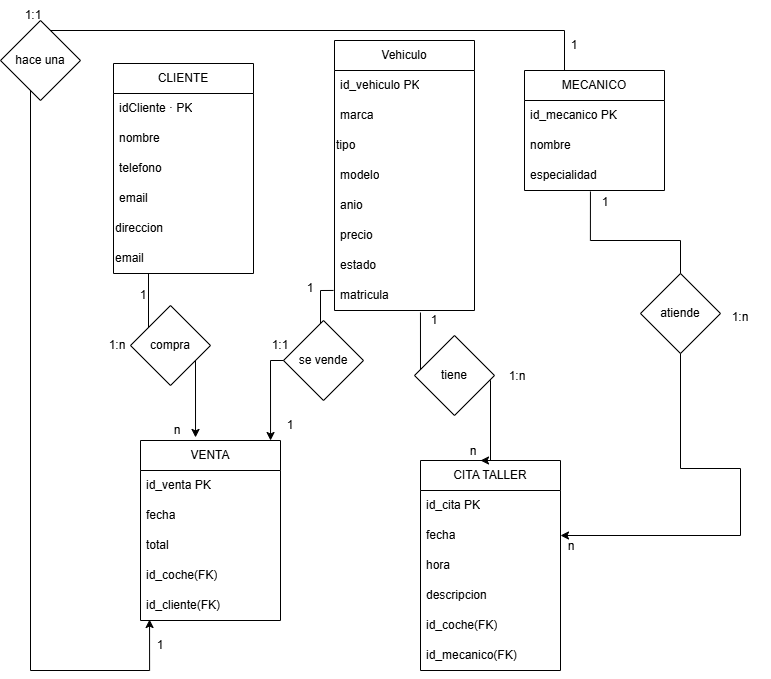

The diagram above was exported from draw.io. Its source (the exported page's mxGraphModel, read from the mxfile embedded in the PNG):
<mxGraphModel dx="1414" dy="777" grid="1" gridSize="10" guides="1" tooltips="1" connect="1" arrows="1" fold="1" page="1" pageScale="1" pageWidth="827" pageHeight="1169" math="0" shadow="0">
  <root>
    <mxCell id="0" />
    <mxCell id="1" parent="0" />
    <mxCell id="I-WvWbEhhNKY8RIKNJlQ-1" parent="1" style="swimlane;fontStyle=0;childLayout=stackLayout;horizontal=1;startSize=30;horizontalStack=0;resizeParent=1;resizeParentMax=0;resizeLast=0;collapsible=1;marginBottom=0;whiteSpace=wrap;html=1;" value="VENTA" vertex="1">
      <mxGeometry height="180" width="140" x="150" y="520" as="geometry" />
    </mxCell>
    <mxCell id="I-WvWbEhhNKY8RIKNJlQ-2" parent="I-WvWbEhhNKY8RIKNJlQ-1" style="text;strokeColor=none;fillColor=none;align=left;verticalAlign=middle;spacingLeft=4;spacingRight=4;overflow=hidden;points=[[0,0.5],[1,0.5]];portConstraint=eastwest;rotatable=0;whiteSpace=wrap;html=1;" value="id_venta PK" vertex="1">
      <mxGeometry height="30" width="140" y="30" as="geometry" />
    </mxCell>
    <mxCell id="I-WvWbEhhNKY8RIKNJlQ-3" parent="I-WvWbEhhNKY8RIKNJlQ-1" style="text;strokeColor=none;fillColor=none;align=left;verticalAlign=middle;spacingLeft=4;spacingRight=4;overflow=hidden;points=[[0,0.5],[1,0.5]];portConstraint=eastwest;rotatable=0;whiteSpace=wrap;html=1;" value="fecha" vertex="1">
      <mxGeometry height="30" width="140" y="60" as="geometry" />
    </mxCell>
    <mxCell id="I-WvWbEhhNKY8RIKNJlQ-4" parent="I-WvWbEhhNKY8RIKNJlQ-1" style="text;strokeColor=none;fillColor=none;align=left;verticalAlign=middle;spacingLeft=4;spacingRight=4;overflow=hidden;points=[[0,0.5],[1,0.5]];portConstraint=eastwest;rotatable=0;whiteSpace=wrap;html=1;" value="total" vertex="1">
      <mxGeometry height="30" width="140" y="90" as="geometry" />
    </mxCell>
    <mxCell id="Q2quLPIelFpFZbl_wTaq-12" parent="I-WvWbEhhNKY8RIKNJlQ-1" style="text;strokeColor=none;fillColor=none;align=left;verticalAlign=middle;spacingLeft=4;spacingRight=4;overflow=hidden;points=[[0,0.5],[1,0.5]];portConstraint=eastwest;rotatable=0;whiteSpace=wrap;html=1;" value="id_coche(FK)" vertex="1">
      <mxGeometry height="30" width="140" y="120" as="geometry" />
    </mxCell>
    <mxCell id="Q2quLPIelFpFZbl_wTaq-13" parent="I-WvWbEhhNKY8RIKNJlQ-1" style="text;strokeColor=none;fillColor=none;align=left;verticalAlign=middle;spacingLeft=4;spacingRight=4;overflow=hidden;points=[[0,0.5],[1,0.5]];portConstraint=eastwest;rotatable=0;whiteSpace=wrap;html=1;" value="id_cliente(FK)" vertex="1">
      <mxGeometry height="30" width="140" y="150" as="geometry" />
    </mxCell>
    <mxCell id="I-WvWbEhhNKY8RIKNJlQ-5" parent="1" style="swimlane;fontStyle=0;childLayout=stackLayout;horizontal=1;startSize=30;horizontalStack=0;resizeParent=1;resizeParentMax=0;resizeLast=0;collapsible=1;marginBottom=0;whiteSpace=wrap;html=1;" value="Vehiculo" vertex="1">
      <mxGeometry height="270" width="140" x="344" y="120" as="geometry" />
    </mxCell>
    <mxCell id="I-WvWbEhhNKY8RIKNJlQ-6" parent="I-WvWbEhhNKY8RIKNJlQ-5" style="text;strokeColor=none;fillColor=none;align=left;verticalAlign=middle;spacingLeft=4;spacingRight=4;overflow=hidden;points=[[0,0.5],[1,0.5]];portConstraint=eastwest;rotatable=0;whiteSpace=wrap;html=1;" value="id_vehiculo PK" vertex="1">
      <mxGeometry height="30" width="140" y="30" as="geometry" />
    </mxCell>
    <mxCell id="I-WvWbEhhNKY8RIKNJlQ-7" parent="I-WvWbEhhNKY8RIKNJlQ-5" style="text;strokeColor=none;fillColor=none;align=left;verticalAlign=middle;spacingLeft=4;spacingRight=4;overflow=hidden;points=[[0,0.5],[1,0.5]];portConstraint=eastwest;rotatable=0;whiteSpace=wrap;html=1;" value="marca" vertex="1">
      <mxGeometry height="30" width="140" y="60" as="geometry" />
    </mxCell>
    <mxCell id="rA_-xuMnU6R_BE1hK50l-6" parent="I-WvWbEhhNKY8RIKNJlQ-5" style="text;html=1;whiteSpace=wrap;strokeColor=none;fillColor=none;align=left;verticalAlign=middle;rounded=0;" value="tipo" vertex="1">
      <mxGeometry height="30" width="140" y="90" as="geometry" />
    </mxCell>
    <mxCell id="Q2quLPIelFpFZbl_wTaq-6" parent="I-WvWbEhhNKY8RIKNJlQ-5" style="text;strokeColor=none;fillColor=none;align=left;verticalAlign=middle;spacingLeft=4;spacingRight=4;overflow=hidden;points=[[0,0.5],[1,0.5]];portConstraint=eastwest;rotatable=0;whiteSpace=wrap;html=1;" value="modelo" vertex="1">
      <mxGeometry height="30" width="140" y="120" as="geometry" />
    </mxCell>
    <mxCell id="Q2quLPIelFpFZbl_wTaq-7" parent="I-WvWbEhhNKY8RIKNJlQ-5" style="text;strokeColor=none;fillColor=none;align=left;verticalAlign=middle;spacingLeft=4;spacingRight=4;overflow=hidden;points=[[0,0.5],[1,0.5]];portConstraint=eastwest;rotatable=0;whiteSpace=wrap;html=1;" value="anio" vertex="1">
      <mxGeometry height="30" width="140" y="150" as="geometry" />
    </mxCell>
    <mxCell id="I-WvWbEhhNKY8RIKNJlQ-8" parent="I-WvWbEhhNKY8RIKNJlQ-5" style="text;strokeColor=none;fillColor=none;align=left;verticalAlign=middle;spacingLeft=4;spacingRight=4;overflow=hidden;points=[[0,0.5],[1,0.5]];portConstraint=eastwest;rotatable=0;whiteSpace=wrap;html=1;" value="precio" vertex="1">
      <mxGeometry height="30" width="140" y="180" as="geometry" />
    </mxCell>
    <mxCell id="Q2quLPIelFpFZbl_wTaq-9" parent="I-WvWbEhhNKY8RIKNJlQ-5" style="text;strokeColor=none;fillColor=none;align=left;verticalAlign=middle;spacingLeft=4;spacingRight=4;overflow=hidden;points=[[0,0.5],[1,0.5]];portConstraint=eastwest;rotatable=0;whiteSpace=wrap;html=1;" value="estado" vertex="1">
      <mxGeometry height="30" width="140" y="210" as="geometry" />
    </mxCell>
    <mxCell id="Q2quLPIelFpFZbl_wTaq-8" parent="I-WvWbEhhNKY8RIKNJlQ-5" style="text;strokeColor=none;fillColor=none;align=left;verticalAlign=middle;spacingLeft=4;spacingRight=4;overflow=hidden;points=[[0,0.5],[1,0.5]];portConstraint=eastwest;rotatable=0;whiteSpace=wrap;html=1;" value="matricula" vertex="1">
      <mxGeometry height="30" width="140" y="240" as="geometry" />
    </mxCell>
    <mxCell id="I-WvWbEhhNKY8RIKNJlQ-9" parent="1" style="swimlane;fontStyle=0;childLayout=stackLayout;horizontal=1;startSize=30;horizontalStack=0;resizeParent=1;resizeParentMax=0;resizeLast=0;collapsible=1;marginBottom=0;whiteSpace=wrap;html=1;" value="CLIENTE" vertex="1">
      <mxGeometry height="210" width="140" x="123" y="143" as="geometry" />
    </mxCell>
    <mxCell id="I-WvWbEhhNKY8RIKNJlQ-10" parent="I-WvWbEhhNKY8RIKNJlQ-9" style="text;strokeColor=none;fillColor=none;align=left;verticalAlign=middle;spacingLeft=4;spacingRight=4;overflow=hidden;points=[[0,0.5],[1,0.5]];portConstraint=eastwest;rotatable=0;whiteSpace=wrap;html=1;" value="idCliente · PK" vertex="1">
      <mxGeometry height="30" width="140" y="30" as="geometry" />
    </mxCell>
    <mxCell id="I-WvWbEhhNKY8RIKNJlQ-11" parent="I-WvWbEhhNKY8RIKNJlQ-9" style="text;strokeColor=none;fillColor=none;align=left;verticalAlign=middle;spacingLeft=4;spacingRight=4;overflow=hidden;points=[[0,0.5],[1,0.5]];portConstraint=eastwest;rotatable=0;whiteSpace=wrap;html=1;" value="nombre" vertex="1">
      <mxGeometry height="30" width="140" y="60" as="geometry" />
    </mxCell>
    <mxCell id="I-WvWbEhhNKY8RIKNJlQ-12" parent="I-WvWbEhhNKY8RIKNJlQ-9" style="text;strokeColor=none;fillColor=none;align=left;verticalAlign=middle;spacingLeft=4;spacingRight=4;overflow=hidden;points=[[0,0.5],[1,0.5]];portConstraint=eastwest;rotatable=0;whiteSpace=wrap;html=1;" value="telefono" vertex="1">
      <mxGeometry height="30" width="140" y="90" as="geometry" />
    </mxCell>
    <mxCell id="Q2quLPIelFpFZbl_wTaq-11" parent="I-WvWbEhhNKY8RIKNJlQ-9" style="text;strokeColor=none;fillColor=none;align=left;verticalAlign=middle;spacingLeft=4;spacingRight=4;overflow=hidden;points=[[0,0.5],[1,0.5]];portConstraint=eastwest;rotatable=0;whiteSpace=wrap;html=1;" value="email" vertex="1">
      <mxGeometry height="30" width="140" y="120" as="geometry" />
    </mxCell>
    <mxCell id="I-WvWbEhhNKY8RIKNJlQ-19" parent="I-WvWbEhhNKY8RIKNJlQ-9" style="text;html=1;whiteSpace=wrap;strokeColor=none;fillColor=none;align=left;verticalAlign=middle;rounded=0;" value="direccion" vertex="1">
      <mxGeometry height="30" width="140" y="150" as="geometry" />
    </mxCell>
    <mxCell id="I-WvWbEhhNKY8RIKNJlQ-18" parent="I-WvWbEhhNKY8RIKNJlQ-9" style="text;html=1;whiteSpace=wrap;strokeColor=none;fillColor=none;align=left;verticalAlign=middle;rounded=0;" value="email" vertex="1">
      <mxGeometry height="30" width="140" y="180" as="geometry" />
    </mxCell>
    <mxCell id="I-WvWbEhhNKY8RIKNJlQ-14" parent="1" style="swimlane;fontStyle=0;childLayout=stackLayout;horizontal=1;startSize=30;horizontalStack=0;resizeParent=1;resizeParentMax=0;resizeLast=0;collapsible=1;marginBottom=0;whiteSpace=wrap;html=1;" value="CITA TALLER" vertex="1">
      <mxGeometry height="210" width="140" x="430" y="540" as="geometry" />
    </mxCell>
    <mxCell id="I-WvWbEhhNKY8RIKNJlQ-15" parent="I-WvWbEhhNKY8RIKNJlQ-14" style="text;strokeColor=none;fillColor=none;align=left;verticalAlign=middle;spacingLeft=4;spacingRight=4;overflow=hidden;points=[[0,0.5],[1,0.5]];portConstraint=eastwest;rotatable=0;whiteSpace=wrap;html=1;" value="id_cita PK" vertex="1">
      <mxGeometry height="30" width="140" y="30" as="geometry" />
    </mxCell>
    <mxCell id="I-WvWbEhhNKY8RIKNJlQ-16" parent="I-WvWbEhhNKY8RIKNJlQ-14" style="text;strokeColor=none;fillColor=none;align=left;verticalAlign=middle;spacingLeft=4;spacingRight=4;overflow=hidden;points=[[0,0.5],[1,0.5]];portConstraint=eastwest;rotatable=0;whiteSpace=wrap;html=1;" value="fecha" vertex="1">
      <mxGeometry height="30" width="140" y="60" as="geometry" />
    </mxCell>
    <mxCell id="I-WvWbEhhNKY8RIKNJlQ-17" parent="I-WvWbEhhNKY8RIKNJlQ-14" style="text;strokeColor=none;fillColor=none;align=left;verticalAlign=middle;spacingLeft=4;spacingRight=4;overflow=hidden;points=[[0,0.5],[1,0.5]];portConstraint=eastwest;rotatable=0;whiteSpace=wrap;html=1;" value="hora" vertex="1">
      <mxGeometry height="30" width="140" y="90" as="geometry" />
    </mxCell>
    <mxCell id="Q2quLPIelFpFZbl_wTaq-15" parent="I-WvWbEhhNKY8RIKNJlQ-14" style="text;strokeColor=none;fillColor=none;align=left;verticalAlign=middle;spacingLeft=4;spacingRight=4;overflow=hidden;points=[[0,0.5],[1,0.5]];portConstraint=eastwest;rotatable=0;whiteSpace=wrap;html=1;" value="descripcion" vertex="1">
      <mxGeometry height="30" width="140" y="120" as="geometry" />
    </mxCell>
    <mxCell id="Q2quLPIelFpFZbl_wTaq-16" parent="I-WvWbEhhNKY8RIKNJlQ-14" style="text;strokeColor=none;fillColor=none;align=left;verticalAlign=middle;spacingLeft=4;spacingRight=4;overflow=hidden;points=[[0,0.5],[1,0.5]];portConstraint=eastwest;rotatable=0;whiteSpace=wrap;html=1;" value="id_coche(FK)" vertex="1">
      <mxGeometry height="30" width="140" y="150" as="geometry" />
    </mxCell>
    <mxCell id="Q2quLPIelFpFZbl_wTaq-14" parent="I-WvWbEhhNKY8RIKNJlQ-14" style="text;strokeColor=none;fillColor=none;align=left;verticalAlign=middle;spacingLeft=4;spacingRight=4;overflow=hidden;points=[[0,0.5],[1,0.5]];portConstraint=eastwest;rotatable=0;whiteSpace=wrap;html=1;" value="id_mecanico(FK)" vertex="1">
      <mxGeometry height="30" width="140" y="180" as="geometry" />
    </mxCell>
    <mxCell id="Q2quLPIelFpFZbl_wTaq-2" parent="1" style="swimlane;fontStyle=0;childLayout=stackLayout;horizontal=1;startSize=30;horizontalStack=0;resizeParent=1;resizeParentMax=0;resizeLast=0;collapsible=1;marginBottom=0;whiteSpace=wrap;html=1;" value="MECANICO" vertex="1">
      <mxGeometry height="120" width="140" x="534" y="150" as="geometry" />
    </mxCell>
    <mxCell id="Q2quLPIelFpFZbl_wTaq-3" parent="Q2quLPIelFpFZbl_wTaq-2" style="text;strokeColor=none;fillColor=none;align=left;verticalAlign=middle;spacingLeft=4;spacingRight=4;overflow=hidden;points=[[0,0.5],[1,0.5]];portConstraint=eastwest;rotatable=0;whiteSpace=wrap;html=1;" value="id_mecanico PK" vertex="1">
      <mxGeometry height="30" width="140" y="30" as="geometry" />
    </mxCell>
    <mxCell id="Q2quLPIelFpFZbl_wTaq-4" parent="Q2quLPIelFpFZbl_wTaq-2" style="text;strokeColor=none;fillColor=none;align=left;verticalAlign=middle;spacingLeft=4;spacingRight=4;overflow=hidden;points=[[0,0.5],[1,0.5]];portConstraint=eastwest;rotatable=0;whiteSpace=wrap;html=1;" value="nombre" vertex="1">
      <mxGeometry height="30" width="140" y="60" as="geometry" />
    </mxCell>
    <mxCell id="Q2quLPIelFpFZbl_wTaq-5" parent="Q2quLPIelFpFZbl_wTaq-2" style="text;strokeColor=none;fillColor=none;align=left;verticalAlign=middle;spacingLeft=4;spacingRight=4;overflow=hidden;points=[[0,0.5],[1,0.5]];portConstraint=eastwest;rotatable=0;whiteSpace=wrap;html=1;" value="especialidad" vertex="1">
      <mxGeometry height="30" width="140" y="90" as="geometry" />
    </mxCell>
    <mxCell id="I-WvWbEhhNKY8RIKNJlQ-21" parent="1" style="text;html=1;whiteSpace=wrap;strokeColor=none;fillColor=none;align=center;verticalAlign=middle;rounded=0;" value="n" vertex="1">
      <mxGeometry height="30" width="60" x="453" y="516" as="geometry" />
    </mxCell>
    <mxCell id="I-WvWbEhhNKY8RIKNJlQ-25" parent="1" style="text;html=1;whiteSpace=wrap;strokeColor=none;fillColor=none;align=center;verticalAlign=middle;rounded=0;" value="1" vertex="1">
      <mxGeometry height="30" width="60" x="270" y="490" as="geometry" />
    </mxCell>
    <mxCell id="I-WvWbEhhNKY8RIKNJlQ-26" edge="1" parent="1" style="edgeStyle=orthogonalEdgeStyle;rounded=0;orthogonalLoop=1;jettySize=auto;html=1;entryX=0.936;entryY=-0.033;entryDx=0;entryDy=0;entryPerimeter=0;">
      <mxGeometry relative="1" as="geometry">
        <Array as="points">
          <mxPoint x="330" y="370" />
          <mxPoint x="330" y="440" />
          <mxPoint x="280" y="440" />
        </Array>
        <mxPoint x="343" y="369.95" as="sourcePoint" />
        <mxPoint x="280.03999999999996" y="520" as="targetPoint" />
      </mxGeometry>
    </mxCell>
    <mxCell id="I-WvWbEhhNKY8RIKNJlQ-27" edge="1" parent="1" source="I-WvWbEhhNKY8RIKNJlQ-18" style="edgeStyle=orthogonalEdgeStyle;rounded=0;orthogonalLoop=1;jettySize=auto;html=1;exitX=0.25;exitY=1;exitDx=0;exitDy=0;entryX=0.393;entryY=-0.017;entryDx=0;entryDy=0;entryPerimeter=0;" target="I-WvWbEhhNKY8RIKNJlQ-1">
      <mxGeometry relative="1" as="geometry" />
    </mxCell>
    <mxCell id="I-WvWbEhhNKY8RIKNJlQ-30" parent="1" style="text;html=1;whiteSpace=wrap;strokeColor=none;fillColor=none;align=center;verticalAlign=middle;rounded=0;" value="1" vertex="1">
      <mxGeometry height="30" width="60" x="585" y="267" as="geometry" />
    </mxCell>
    <mxCell id="I-WvWbEhhNKY8RIKNJlQ-31" parent="1" style="text;html=1;whiteSpace=wrap;strokeColor=none;fillColor=none;align=center;verticalAlign=middle;rounded=0;" value="n" vertex="1">
      <mxGeometry height="30" width="60" x="551" y="611" as="geometry" />
    </mxCell>
    <mxCell id="I-WvWbEhhNKY8RIKNJlQ-32" parent="1" style="text;html=1;whiteSpace=wrap;strokeColor=none;fillColor=none;align=center;verticalAlign=middle;rounded=0;" value="1" vertex="1">
      <mxGeometry height="30" width="60" x="414" y="385" as="geometry" />
    </mxCell>
    <mxCell id="I-WvWbEhhNKY8RIKNJlQ-35" parent="1" style="text;html=1;whiteSpace=wrap;strokeColor=none;fillColor=none;align=center;verticalAlign=middle;rounded=0;" value="1" vertex="1">
      <mxGeometry height="30" width="60" x="290" y="353" as="geometry" />
    </mxCell>
    <mxCell id="I-WvWbEhhNKY8RIKNJlQ-36" parent="1" style="text;html=1;whiteSpace=wrap;strokeColor=none;fillColor=none;align=center;verticalAlign=middle;rounded=0;" value="n" vertex="1">
      <mxGeometry height="30" width="60" x="157" y="495" as="geometry" />
    </mxCell>
    <mxCell id="I-WvWbEhhNKY8RIKNJlQ-37" parent="1" style="text;html=1;whiteSpace=wrap;strokeColor=none;fillColor=none;align=center;verticalAlign=middle;rounded=0;" value="1" vertex="1">
      <mxGeometry height="30" width="60" x="123" y="360" as="geometry" />
    </mxCell>
    <mxCell id="I-WvWbEhhNKY8RIKNJlQ-39" parent="1" style="text;html=1;whiteSpace=wrap;strokeColor=none;fillColor=none;align=center;verticalAlign=middle;rounded=0;" value="1:n" vertex="1">
      <mxGeometry height="30" width="60" x="720" y="382" as="geometry" />
    </mxCell>
    <mxCell id="I-WvWbEhhNKY8RIKNJlQ-40" parent="1" style="text;html=1;whiteSpace=wrap;strokeColor=none;fillColor=none;align=center;verticalAlign=middle;rounded=0;" value="1:n" vertex="1">
      <mxGeometry height="30" width="60" x="97" y="410" as="geometry" />
    </mxCell>
    <mxCell id="I-WvWbEhhNKY8RIKNJlQ-43" edge="1" parent="1" source="Q2quLPIelFpFZbl_wTaq-8" style="edgeStyle=orthogonalEdgeStyle;rounded=0;orthogonalLoop=1;jettySize=auto;html=1;entryX=0.864;entryY=-0.008;entryDx=0;entryDy=0;exitX=0.614;exitY=1.067;exitDx=0;exitDy=0;exitPerimeter=0;entryPerimeter=0;">
      <mxGeometry relative="1" as="geometry">
        <Array as="points">
          <mxPoint x="430" y="460" />
          <mxPoint x="500" y="460" />
          <mxPoint x="500" y="540" />
        </Array>
        <mxPoint x="554.02" y="182.99" as="sourcePoint" />
        <mxPoint x="490" y="540" as="targetPoint" />
      </mxGeometry>
    </mxCell>
    <mxCell id="I-WvWbEhhNKY8RIKNJlQ-44" parent="1" style="text;html=1;whiteSpace=wrap;strokeColor=none;fillColor=none;align=center;verticalAlign=middle;rounded=0;" value="1:n" vertex="1">
      <mxGeometry height="30" width="60" x="497" y="441" as="geometry" />
    </mxCell>
    <mxCell id="I-WvWbEhhNKY8RIKNJlQ-45" parent="1" style="text;html=1;whiteSpace=wrap;strokeColor=none;fillColor=none;align=center;verticalAlign=middle;rounded=0;" value="1:1" vertex="1">
      <mxGeometry height="30" width="60" x="260" y="410" as="geometry" />
    </mxCell>
    <mxCell id="I-WvWbEhhNKY8RIKNJlQ-46" parent="1" style="rhombus;whiteSpace=wrap;html=1;" value="compra" vertex="1">
      <mxGeometry height="80" width="80" x="140" y="385" as="geometry" />
    </mxCell>
    <mxCell id="I-WvWbEhhNKY8RIKNJlQ-47" parent="1" style="rhombus;whiteSpace=wrap;html=1;" value="se vende" vertex="1">
      <mxGeometry height="80" width="80" x="293" y="400" as="geometry" />
    </mxCell>
    <mxCell id="I-WvWbEhhNKY8RIKNJlQ-48" parent="1" style="rhombus;whiteSpace=wrap;html=1;" value="tiene" vertex="1">
      <mxGeometry height="80" width="80" x="424" y="415" as="geometry" />
    </mxCell>
    <mxCell id="rA_-xuMnU6R_BE1hK50l-1" edge="1" parent="1" style="edgeStyle=orthogonalEdgeStyle;rounded=0;orthogonalLoop=1;jettySize=auto;html=1;exitX=0.5;exitY=0;exitDx=0;exitDy=0;entryX=0.279;entryY=0.967;entryDx=0;entryDy=0;entryPerimeter=0;">
      <mxGeometry relative="1" as="geometry">
        <Array as="points">
          <mxPoint x="574" y="110" />
          <mxPoint x="40" y="110" />
          <mxPoint x="40" y="750" />
          <mxPoint x="159" y="750" />
        </Array>
        <mxPoint x="574" y="150" as="sourcePoint" />
        <mxPoint x="159.05999999999995" y="699.01" as="targetPoint" />
      </mxGeometry>
    </mxCell>
    <mxCell id="rA_-xuMnU6R_BE1hK50l-2" parent="1" style="rhombus;whiteSpace=wrap;html=1;" value="hace una" vertex="1">
      <mxGeometry height="80" width="80" x="10" y="100" as="geometry" />
    </mxCell>
    <mxCell id="rA_-xuMnU6R_BE1hK50l-3" parent="1" style="text;html=1;whiteSpace=wrap;strokeColor=none;fillColor=none;align=center;verticalAlign=middle;rounded=0;" value="1" vertex="1">
      <mxGeometry height="30" width="60" x="554" y="110" as="geometry" />
    </mxCell>
    <mxCell id="rA_-xuMnU6R_BE1hK50l-4" parent="1" style="text;html=1;whiteSpace=wrap;strokeColor=none;fillColor=none;align=center;verticalAlign=middle;rounded=0;" value="1" vertex="1">
      <mxGeometry height="30" width="60" x="140" y="710" as="geometry" />
    </mxCell>
    <mxCell id="rA_-xuMnU6R_BE1hK50l-5" parent="1" style="text;html=1;whiteSpace=wrap;strokeColor=none;fillColor=none;align=center;verticalAlign=middle;rounded=0;" value="1:1" vertex="1">
      <mxGeometry height="30" width="60" x="13" y="80" as="geometry" />
    </mxCell>
    <mxCell id="rA_-xuMnU6R_BE1hK50l-7" edge="1" parent="1" source="Q2quLPIelFpFZbl_wTaq-5" style="edgeStyle=orthogonalEdgeStyle;rounded=0;orthogonalLoop=1;jettySize=auto;html=1;entryX=1;entryY=0.5;entryDx=0;entryDy=0;exitX=0.471;exitY=1.033;exitDx=0;exitDy=0;exitPerimeter=0;" target="I-WvWbEhhNKY8RIKNJlQ-16">
      <mxGeometry relative="1" as="geometry">
        <Array as="points">
          <mxPoint x="600" y="320" />
          <mxPoint x="690" y="320" />
          <mxPoint x="690" y="548" />
          <mxPoint x="750" y="548" />
          <mxPoint x="750" y="615" />
        </Array>
        <mxPoint x="630" y="350" as="sourcePoint" />
        <mxPoint x="750" y="628" as="targetPoint" />
      </mxGeometry>
    </mxCell>
    <mxCell id="rA_-xuMnU6R_BE1hK50l-8" parent="1" style="rhombus;whiteSpace=wrap;html=1;" value="atiende" vertex="1">
      <mxGeometry height="80" width="80" x="650" y="353" as="geometry" />
    </mxCell>
  </root>
</mxGraphModel>